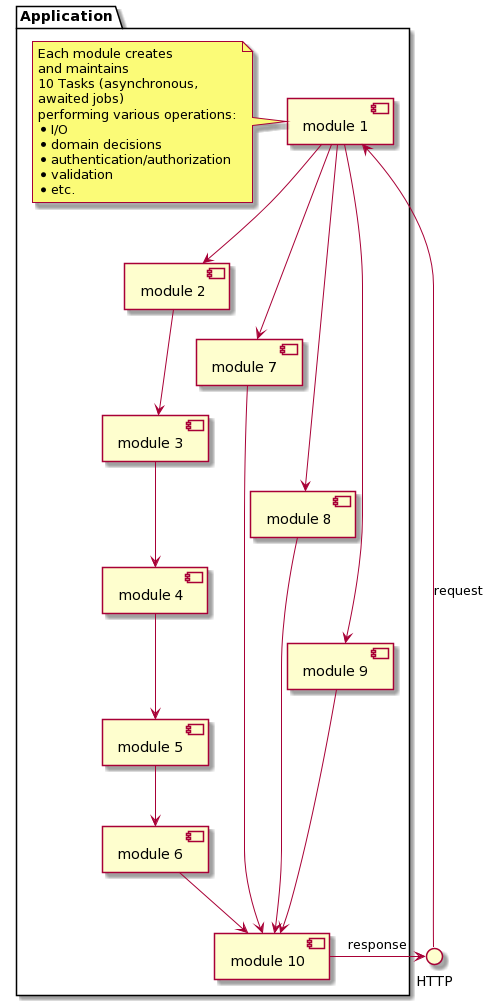

The diagram above was rendered by PlantUML. Its source (embedded in the PNG):
@startuml
interface HTTP

package "Application" {
  [module 1] <- HTTP: request
  [module 2]
  [module 3]
  [module 4]
  [module 5]
  [module 6]
  [module 7]
  [module 8]
  [module 9]
  [module 10] -> HTTP : response

  note left of [module 1]
    Each module creates
    and maintains
    10 Tasks (asynchronous,
    awaited jobs)
    performing various operations:
    * I/O
    * domain decisions
    * authentication/authorization
    * validation
    * etc.
  endnote

  [module 1] --> [module 2]
  [module 1] --> [module 7]
  [module 1] --> [module 8]
  [module 1] --> [module 9]
  [module 2] --> [module 3]
  [module 3] --> [module 4]
  [module 4] --> [module 5]
  [module 5] --> [module 6]
  [module 6] --> [module 10]
  [module 7] --> [module 10]
  [module 8] --> [module 10]
  [module 9] --> [module 10]
}
@enduml